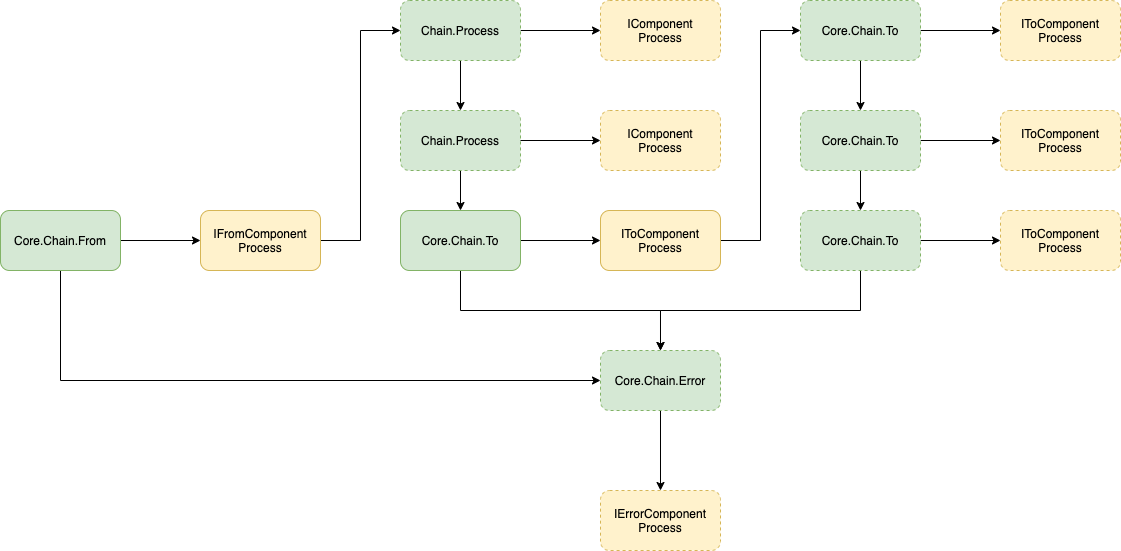

The diagram above was exported from draw.io. Its source (the exported page's mxGraphModel, read from the mxfile embedded in the PNG):
<mxGraphModel dx="1092" dy="816" grid="1" gridSize="10" guides="1" tooltips="1" connect="1" arrows="1" fold="1" page="1" pageScale="1" pageWidth="827" pageHeight="1169" math="0" shadow="0">
  <root>
    <mxCell id="QjQsWKZMk5YT0tR8giiv-0" />
    <mxCell id="QjQsWKZMk5YT0tR8giiv-1" parent="QjQsWKZMk5YT0tR8giiv-0" />
    <mxCell id="QjQsWKZMk5YT0tR8giiv-4" value="" style="edgeStyle=orthogonalEdgeStyle;rounded=0;orthogonalLoop=1;jettySize=auto;html=1;" edge="1" parent="QjQsWKZMk5YT0tR8giiv-1" source="QjQsWKZMk5YT0tR8giiv-2" target="QjQsWKZMk5YT0tR8giiv-3">
      <mxGeometry relative="1" as="geometry" />
    </mxCell>
    <mxCell id="QjQsWKZMk5YT0tR8giiv-38" style="edgeStyle=orthogonalEdgeStyle;rounded=0;orthogonalLoop=1;jettySize=auto;html=1;exitX=0.5;exitY=1;exitDx=0;exitDy=0;entryX=0;entryY=0.5;entryDx=0;entryDy=0;" edge="1" parent="QjQsWKZMk5YT0tR8giiv-1" source="QjQsWKZMk5YT0tR8giiv-2" target="QjQsWKZMk5YT0tR8giiv-25">
      <mxGeometry relative="1" as="geometry" />
    </mxCell>
    <mxCell id="QjQsWKZMk5YT0tR8giiv-2" value="Core.Chain.From" style="rounded=1;whiteSpace=wrap;html=1;fillColor=#d5e8d4;strokeColor=#82b366;" vertex="1" parent="QjQsWKZMk5YT0tR8giiv-1">
      <mxGeometry x="40" y="290" width="120" height="60" as="geometry" />
    </mxCell>
    <mxCell id="QjQsWKZMk5YT0tR8giiv-6" value="" style="edgeStyle=orthogonalEdgeStyle;rounded=0;orthogonalLoop=1;jettySize=auto;html=1;entryX=0;entryY=0.5;entryDx=0;entryDy=0;" edge="1" parent="QjQsWKZMk5YT0tR8giiv-1" source="QjQsWKZMk5YT0tR8giiv-3" target="QjQsWKZMk5YT0tR8giiv-5">
      <mxGeometry relative="1" as="geometry" />
    </mxCell>
    <mxCell id="QjQsWKZMk5YT0tR8giiv-3" value="IFromComponent&lt;br&gt;Process" style="rounded=1;whiteSpace=wrap;html=1;fillColor=#fff2cc;strokeColor=#d6b656;" vertex="1" parent="QjQsWKZMk5YT0tR8giiv-1">
      <mxGeometry x="240" y="290" width="120" height="60" as="geometry" />
    </mxCell>
    <mxCell id="QjQsWKZMk5YT0tR8giiv-9" value="" style="edgeStyle=orthogonalEdgeStyle;rounded=0;orthogonalLoop=1;jettySize=auto;html=1;" edge="1" parent="QjQsWKZMk5YT0tR8giiv-1" source="QjQsWKZMk5YT0tR8giiv-5" target="QjQsWKZMk5YT0tR8giiv-7">
      <mxGeometry relative="1" as="geometry" />
    </mxCell>
    <mxCell id="QjQsWKZMk5YT0tR8giiv-12" value="" style="edgeStyle=orthogonalEdgeStyle;rounded=0;orthogonalLoop=1;jettySize=auto;html=1;" edge="1" parent="QjQsWKZMk5YT0tR8giiv-1" source="QjQsWKZMk5YT0tR8giiv-5" target="QjQsWKZMk5YT0tR8giiv-11">
      <mxGeometry relative="1" as="geometry" />
    </mxCell>
    <mxCell id="QjQsWKZMk5YT0tR8giiv-5" value="Chain.Process" style="rounded=1;whiteSpace=wrap;html=1;fillColor=#d5e8d4;strokeColor=#82b366;dashed=1;" vertex="1" parent="QjQsWKZMk5YT0tR8giiv-1">
      <mxGeometry x="440" y="80" width="120" height="60" as="geometry" />
    </mxCell>
    <mxCell id="QjQsWKZMk5YT0tR8giiv-10" value="" style="edgeStyle=orthogonalEdgeStyle;rounded=0;orthogonalLoop=1;jettySize=auto;html=1;" edge="1" parent="QjQsWKZMk5YT0tR8giiv-1" source="QjQsWKZMk5YT0tR8giiv-7" target="QjQsWKZMk5YT0tR8giiv-8">
      <mxGeometry relative="1" as="geometry" />
    </mxCell>
    <mxCell id="QjQsWKZMk5YT0tR8giiv-14" value="" style="edgeStyle=orthogonalEdgeStyle;rounded=0;orthogonalLoop=1;jettySize=auto;html=1;" edge="1" parent="QjQsWKZMk5YT0tR8giiv-1" source="QjQsWKZMk5YT0tR8giiv-7" target="QjQsWKZMk5YT0tR8giiv-13">
      <mxGeometry relative="1" as="geometry" />
    </mxCell>
    <mxCell id="QjQsWKZMk5YT0tR8giiv-7" value="Chain.Process" style="rounded=1;whiteSpace=wrap;html=1;fillColor=#d5e8d4;strokeColor=#82b366;dashed=1;" vertex="1" parent="QjQsWKZMk5YT0tR8giiv-1">
      <mxGeometry x="440" y="190" width="120" height="60" as="geometry" />
    </mxCell>
    <mxCell id="QjQsWKZMk5YT0tR8giiv-16" value="" style="edgeStyle=orthogonalEdgeStyle;rounded=0;orthogonalLoop=1;jettySize=auto;html=1;" edge="1" parent="QjQsWKZMk5YT0tR8giiv-1" source="QjQsWKZMk5YT0tR8giiv-8" target="QjQsWKZMk5YT0tR8giiv-15">
      <mxGeometry relative="1" as="geometry" />
    </mxCell>
    <mxCell id="QjQsWKZMk5YT0tR8giiv-36" style="edgeStyle=orthogonalEdgeStyle;rounded=0;orthogonalLoop=1;jettySize=auto;html=1;exitX=0.5;exitY=1;exitDx=0;exitDy=0;entryX=0.5;entryY=0;entryDx=0;entryDy=0;" edge="1" parent="QjQsWKZMk5YT0tR8giiv-1" source="QjQsWKZMk5YT0tR8giiv-8" target="QjQsWKZMk5YT0tR8giiv-25">
      <mxGeometry relative="1" as="geometry" />
    </mxCell>
    <mxCell id="QjQsWKZMk5YT0tR8giiv-8" value="Core.Chain.To" style="rounded=1;whiteSpace=wrap;html=1;fillColor=#d5e8d4;strokeColor=#82b366;" vertex="1" parent="QjQsWKZMk5YT0tR8giiv-1">
      <mxGeometry x="440" y="290" width="120" height="60" as="geometry" />
    </mxCell>
    <mxCell id="QjQsWKZMk5YT0tR8giiv-11" value="IComponent&lt;br&gt;Process" style="rounded=1;whiteSpace=wrap;html=1;fillColor=#fff2cc;strokeColor=#d6b656;dashed=1;" vertex="1" parent="QjQsWKZMk5YT0tR8giiv-1">
      <mxGeometry x="640" y="80" width="120" height="60" as="geometry" />
    </mxCell>
    <mxCell id="QjQsWKZMk5YT0tR8giiv-13" value="IComponent&lt;br&gt;Process" style="rounded=1;whiteSpace=wrap;html=1;fillColor=#fff2cc;strokeColor=#d6b656;dashed=1;" vertex="1" parent="QjQsWKZMk5YT0tR8giiv-1">
      <mxGeometry x="640" y="190" width="120" height="60" as="geometry" />
    </mxCell>
    <mxCell id="QjQsWKZMk5YT0tR8giiv-18" value="" style="edgeStyle=orthogonalEdgeStyle;rounded=0;orthogonalLoop=1;jettySize=auto;html=1;entryX=0;entryY=0.5;entryDx=0;entryDy=0;" edge="1" parent="QjQsWKZMk5YT0tR8giiv-1" source="QjQsWKZMk5YT0tR8giiv-15" target="QjQsWKZMk5YT0tR8giiv-17">
      <mxGeometry relative="1" as="geometry" />
    </mxCell>
    <mxCell id="QjQsWKZMk5YT0tR8giiv-15" value="IToComponent&lt;br&gt;Process" style="rounded=1;whiteSpace=wrap;html=1;fillColor=#fff2cc;strokeColor=#d6b656;" vertex="1" parent="QjQsWKZMk5YT0tR8giiv-1">
      <mxGeometry x="640" y="290" width="120" height="60" as="geometry" />
    </mxCell>
    <mxCell id="QjQsWKZMk5YT0tR8giiv-22" value="" style="edgeStyle=orthogonalEdgeStyle;rounded=0;orthogonalLoop=1;jettySize=auto;html=1;" edge="1" parent="QjQsWKZMk5YT0tR8giiv-1" source="QjQsWKZMk5YT0tR8giiv-17" target="QjQsWKZMk5YT0tR8giiv-19">
      <mxGeometry relative="1" as="geometry" />
    </mxCell>
    <mxCell id="QjQsWKZMk5YT0tR8giiv-34" value="" style="edgeStyle=orthogonalEdgeStyle;rounded=0;orthogonalLoop=1;jettySize=auto;html=1;" edge="1" parent="QjQsWKZMk5YT0tR8giiv-1" source="QjQsWKZMk5YT0tR8giiv-17" target="QjQsWKZMk5YT0tR8giiv-23">
      <mxGeometry relative="1" as="geometry" />
    </mxCell>
    <mxCell id="QjQsWKZMk5YT0tR8giiv-17" value="Core.Chain.To" style="rounded=1;whiteSpace=wrap;html=1;fillColor=#d5e8d4;strokeColor=#82b366;dashed=1;" vertex="1" parent="QjQsWKZMk5YT0tR8giiv-1">
      <mxGeometry x="840" y="80" width="120" height="60" as="geometry" />
    </mxCell>
    <mxCell id="QjQsWKZMk5YT0tR8giiv-19" value="IToComponent&lt;br&gt;Process" style="rounded=1;whiteSpace=wrap;html=1;fillColor=#fff2cc;strokeColor=#d6b656;dashed=1;" vertex="1" parent="QjQsWKZMk5YT0tR8giiv-1">
      <mxGeometry x="1040" y="80" width="120" height="60" as="geometry" />
    </mxCell>
    <mxCell id="QjQsWKZMk5YT0tR8giiv-32" value="" style="edgeStyle=orthogonalEdgeStyle;rounded=0;orthogonalLoop=1;jettySize=auto;html=1;" edge="1" parent="QjQsWKZMk5YT0tR8giiv-1" source="QjQsWKZMk5YT0tR8giiv-23" target="QjQsWKZMk5YT0tR8giiv-30">
      <mxGeometry relative="1" as="geometry" />
    </mxCell>
    <mxCell id="QjQsWKZMk5YT0tR8giiv-35" value="" style="edgeStyle=orthogonalEdgeStyle;rounded=0;orthogonalLoop=1;jettySize=auto;html=1;" edge="1" parent="QjQsWKZMk5YT0tR8giiv-1" source="QjQsWKZMk5YT0tR8giiv-23" target="QjQsWKZMk5YT0tR8giiv-24">
      <mxGeometry relative="1" as="geometry" />
    </mxCell>
    <mxCell id="QjQsWKZMk5YT0tR8giiv-23" value="Core.Chain.To" style="rounded=1;whiteSpace=wrap;html=1;fillColor=#d5e8d4;strokeColor=#82b366;dashed=1;" vertex="1" parent="QjQsWKZMk5YT0tR8giiv-1">
      <mxGeometry x="840" y="190" width="120" height="60" as="geometry" />
    </mxCell>
    <mxCell id="QjQsWKZMk5YT0tR8giiv-33" value="" style="edgeStyle=orthogonalEdgeStyle;rounded=0;orthogonalLoop=1;jettySize=auto;html=1;" edge="1" parent="QjQsWKZMk5YT0tR8giiv-1" source="QjQsWKZMk5YT0tR8giiv-24" target="QjQsWKZMk5YT0tR8giiv-31">
      <mxGeometry relative="1" as="geometry" />
    </mxCell>
    <mxCell id="QjQsWKZMk5YT0tR8giiv-37" style="edgeStyle=orthogonalEdgeStyle;rounded=0;orthogonalLoop=1;jettySize=auto;html=1;exitX=0.5;exitY=1;exitDx=0;exitDy=0;entryX=0.5;entryY=0;entryDx=0;entryDy=0;" edge="1" parent="QjQsWKZMk5YT0tR8giiv-1" source="QjQsWKZMk5YT0tR8giiv-24" target="QjQsWKZMk5YT0tR8giiv-25">
      <mxGeometry relative="1" as="geometry" />
    </mxCell>
    <mxCell id="QjQsWKZMk5YT0tR8giiv-24" value="Core.Chain.To" style="rounded=1;whiteSpace=wrap;html=1;fillColor=#d5e8d4;strokeColor=#82b366;dashed=1;" vertex="1" parent="QjQsWKZMk5YT0tR8giiv-1">
      <mxGeometry x="840" y="290" width="120" height="60" as="geometry" />
    </mxCell>
    <mxCell id="QjQsWKZMk5YT0tR8giiv-29" value="" style="edgeStyle=orthogonalEdgeStyle;rounded=0;orthogonalLoop=1;jettySize=auto;html=1;" edge="1" parent="QjQsWKZMk5YT0tR8giiv-1" source="QjQsWKZMk5YT0tR8giiv-25" target="QjQsWKZMk5YT0tR8giiv-28">
      <mxGeometry relative="1" as="geometry" />
    </mxCell>
    <mxCell id="QjQsWKZMk5YT0tR8giiv-25" value="Core.Chain.Error" style="rounded=1;whiteSpace=wrap;html=1;fillColor=#d5e8d4;strokeColor=#82b366;dashed=1;" vertex="1" parent="QjQsWKZMk5YT0tR8giiv-1">
      <mxGeometry x="640" y="430" width="120" height="60" as="geometry" />
    </mxCell>
    <mxCell id="QjQsWKZMk5YT0tR8giiv-28" value="IErrorComponent&lt;br&gt;Process" style="rounded=1;whiteSpace=wrap;html=1;fillColor=#fff2cc;strokeColor=#d6b656;dashed=1;" vertex="1" parent="QjQsWKZMk5YT0tR8giiv-1">
      <mxGeometry x="640" y="570" width="120" height="60" as="geometry" />
    </mxCell>
    <mxCell id="QjQsWKZMk5YT0tR8giiv-30" value="IToComponent&lt;br&gt;Process" style="rounded=1;whiteSpace=wrap;html=1;fillColor=#fff2cc;strokeColor=#d6b656;dashed=1;" vertex="1" parent="QjQsWKZMk5YT0tR8giiv-1">
      <mxGeometry x="1040" y="190" width="120" height="60" as="geometry" />
    </mxCell>
    <mxCell id="QjQsWKZMk5YT0tR8giiv-31" value="IToComponent&lt;br&gt;Process" style="rounded=1;whiteSpace=wrap;html=1;fillColor=#fff2cc;strokeColor=#d6b656;dashed=1;" vertex="1" parent="QjQsWKZMk5YT0tR8giiv-1">
      <mxGeometry x="1040" y="290" width="120" height="60" as="geometry" />
    </mxCell>
  </root>
</mxGraphModel>